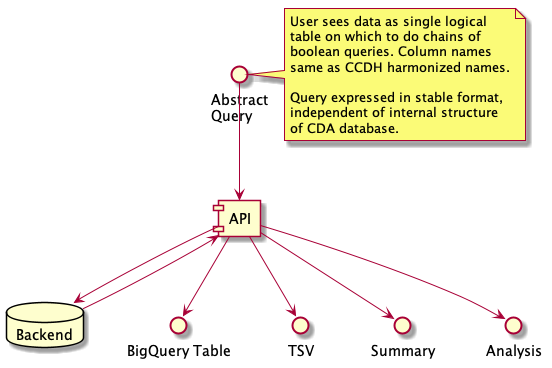

The diagram above was rendered by PlantUML. Its source (embedded in the PNG):
@startuml basicflow

interface "BigQuery Table" as BQ
interface "TSV" as tsv
interface "Abstract\nQuery" as AQ
interface "Summary" as summary
interface "Analysis" as analysis

database "Backend" as back1
component API as api1

AQ --> [api1]
note right of AQ
User sees data as single logical
table on which to do chains of
boolean queries. Column names
same as CCDH harmonized names.

Query expressed in stable format,
independent of internal structure 
of CDA database.
end note

api1 --> [BQ]
api1 --> [tsv]
api1 --> [summary]
api1 --> [analysis]

api1 --> [back1]
[back1] --> api1

@enduml